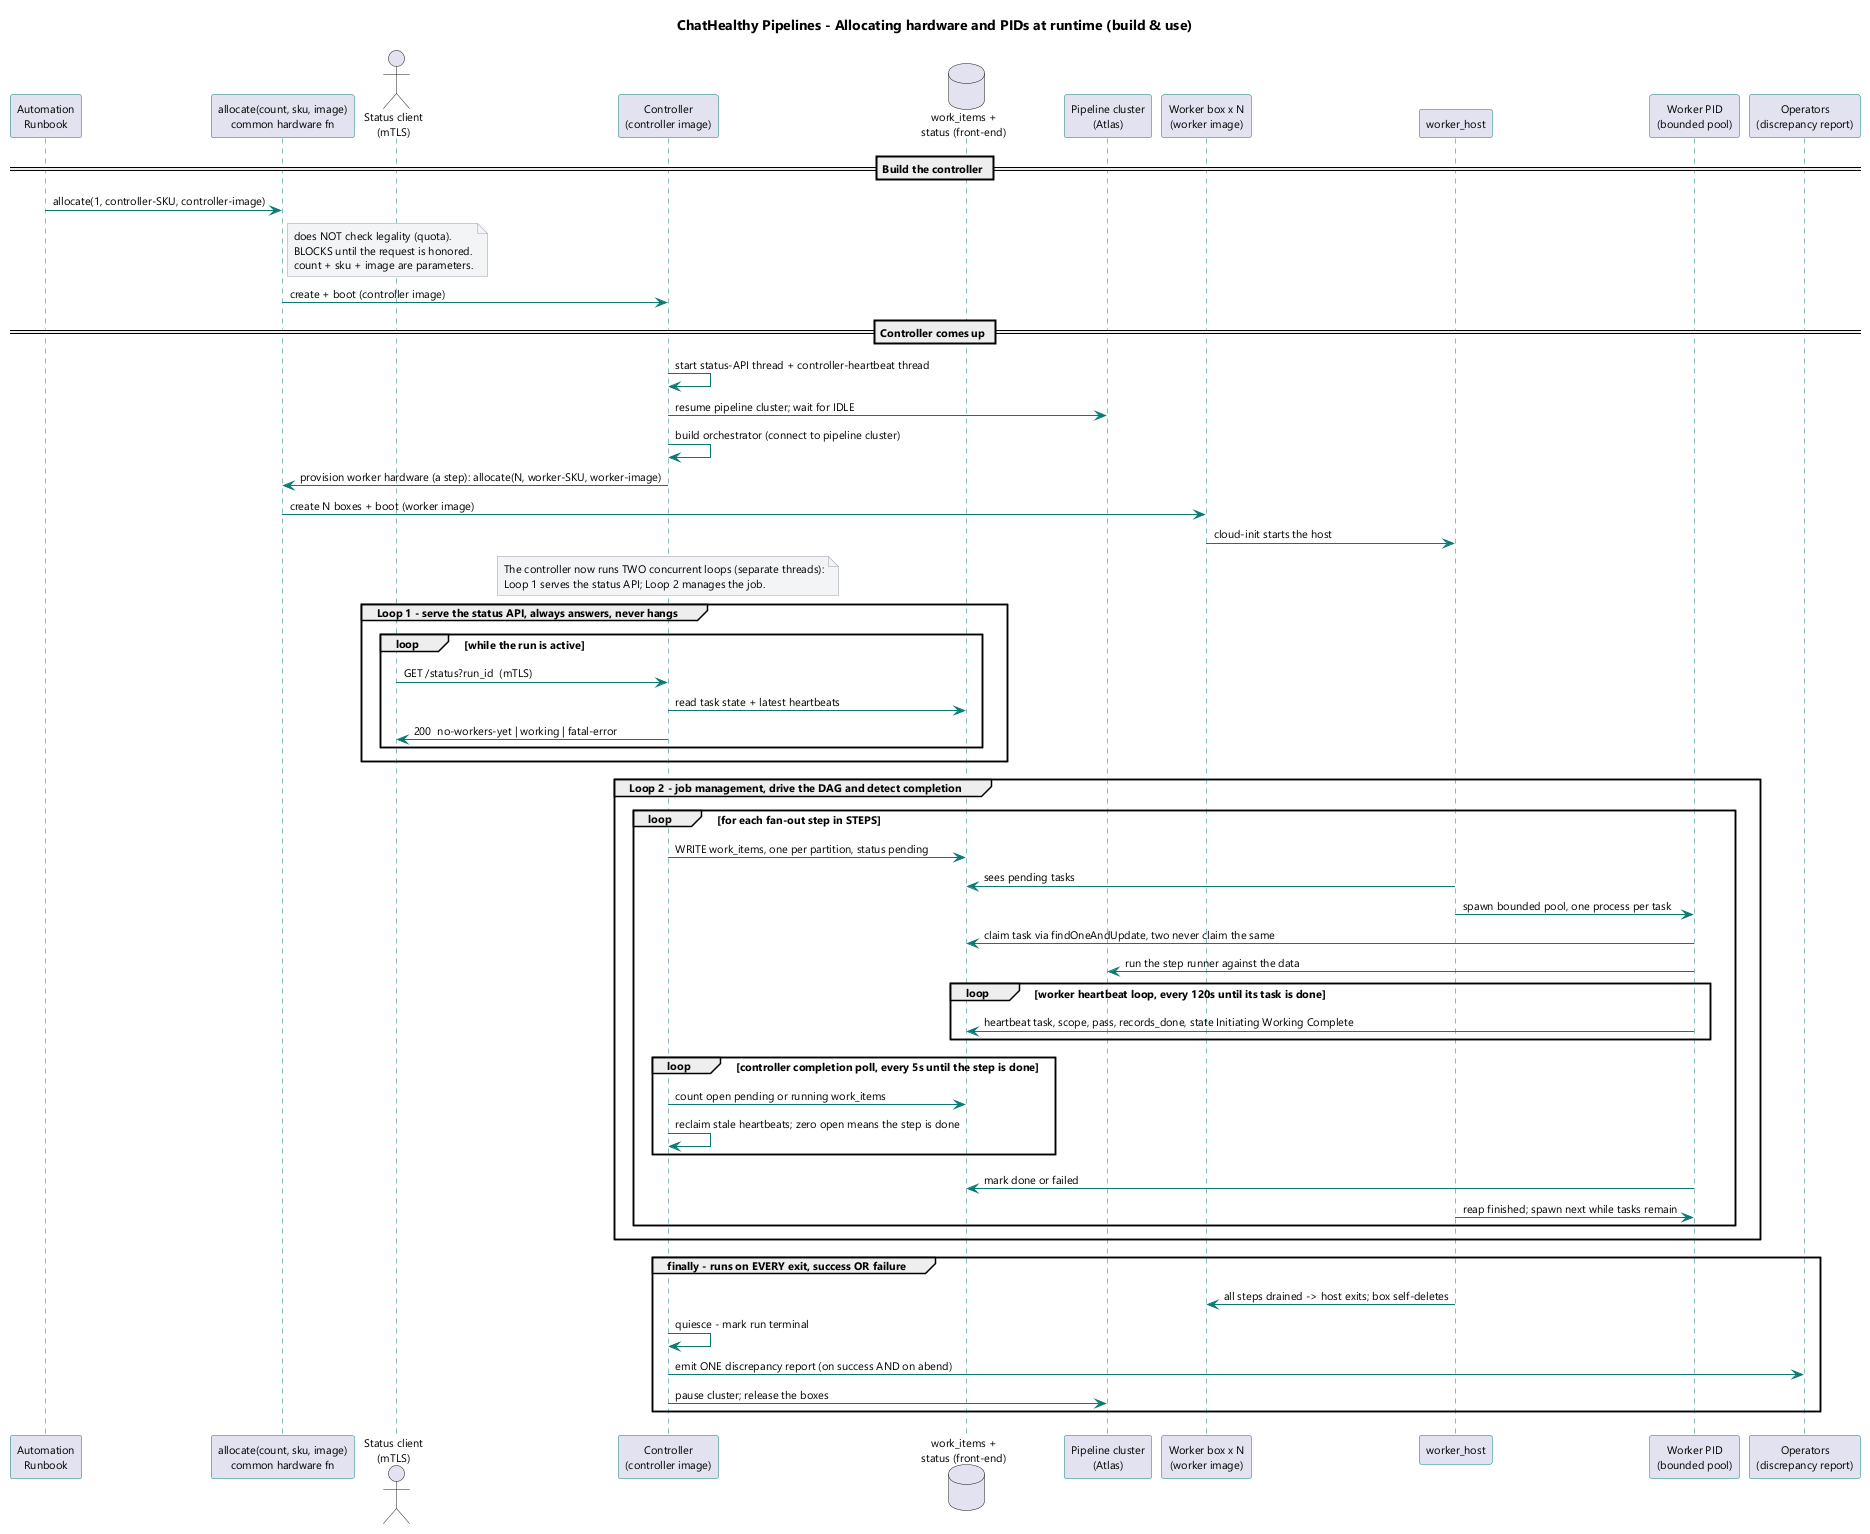

The diagram above was rendered by PlantUML. Its source (embedded in the PNG):
@startuml pipeline_runtime_compute_sequence
title ChatHealthy Pipelines - Allocating hardware and PIDs at runtime (build & use)
skinparam defaultFontName Segoe UI
skinparam defaultFontSize 11
skinparam shadowing false
skinparam ArrowColor #0b7a75
skinparam SequenceLifeLineBorderColor #0b7a75
skinparam ParticipantBorderColor #0b7a75
skinparam NoteBackgroundColor #f3f4f6
skinparam NoteBorderColor #9ca3af

participant "Automation\nRunbook" as RB
participant "allocate(count, sku, image)\ncommon hardware fn" as ALLOC
actor "Status client\n(mTLS)" as CLI
participant "Controller\n(controller image)" as CTL
database "work_items +\nstatus (front-end)" as WI
participant "Pipeline cluster\n(Atlas)" as PC
participant "Worker box x N\n(worker image)" as WK
participant "worker_host" as HOST
participant "Worker PID\n(bounded pool)" as PID
participant "Operators\n(discrepancy report)" as OPS

== Build the controller ==
RB -> ALLOC : allocate(1, controller-SKU, controller-image)
note right of ALLOC
  does NOT check legality (quota).
  BLOCKS until the request is honored.
  count + sku + image are parameters.
end note
ALLOC -> CTL : create + boot (controller image)

== Controller comes up ==
CTL -> CTL : start status-API thread + controller-heartbeat thread
CTL -> PC : resume pipeline cluster; wait for IDLE
CTL -> CTL : build orchestrator (connect to pipeline cluster)
CTL -> ALLOC : provision worker hardware (a step): allocate(N, worker-SKU, worker-image)
ALLOC -> WK : create N boxes + boot (worker image)
WK -> HOST : cloud-init starts the host

note over CTL
  The controller now runs TWO concurrent loops (separate threads):
  Loop 1 serves the status API; Loop 2 manages the job.
end note

group Loop 1 - serve the status API, always answers, never hangs
  loop while the run is active
    CLI -> CTL : GET /status?run_id  (mTLS)
    CTL -> WI : read task state + latest heartbeats
    CTL -> CLI : 200  no-workers-yet | working | fatal-error
  end
end

group Loop 2 - job management, drive the DAG and detect completion
  loop for each fan-out step in STEPS
    CTL -> WI : WRITE work_items, one per partition, status pending
    HOST -> WI : sees pending tasks
    HOST -> PID : spawn bounded pool, one process per task
    PID -> WI : claim task via findOneAndUpdate, two never claim the same
    PID -> PC : run the step runner against the data
    loop worker heartbeat loop, every 120s until its task is done
      PID -> WI : heartbeat task, scope, pass, records_done, state Initiating Working Complete
    end
    loop controller completion poll, every 5s until the step is done
      CTL -> WI : count open pending or running work_items
      CTL -> CTL : reclaim stale heartbeats; zero open means the step is done
    end
    PID -> WI : mark done or failed
    HOST -> PID : reap finished; spawn next while tasks remain
  end
end

group finally - runs on EVERY exit, success OR failure
  HOST -> WK : all steps drained -> host exits; box self-deletes
  CTL -> CTL : quiesce - mark run terminal
  CTL -> OPS : emit ONE discrepancy report (on success AND on abend)
  CTL -> PC : pause cluster; release the boxes
end
@enduml